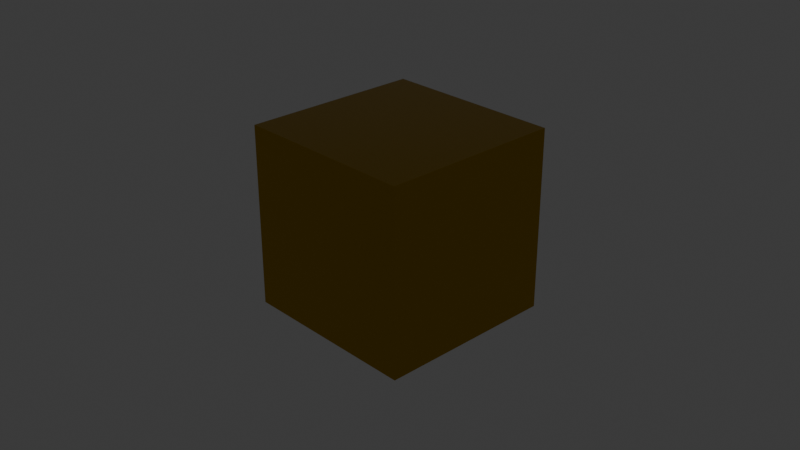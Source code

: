 # Source: metal.blend  (saved by Blender 5.0.118; exported with 4.5.12 LTS)
import bpy
from mathutils import Matrix  # noqa: F401  (used for matrix-valued properties, if any)

bpy.ops.wm.read_factory_settings(use_empty=True)
scene = bpy.context.scene
scene.name = 'Scene'

# ---- collections
col_collection = bpy.data.collections.new('Collection'); scene.collection.children.link(col_collection)

# ---- materials (node trees are filled in below, after node groups)
mat_metal = bpy.data.materials.new('Metal')
mat_metal.alpha_threshold = 0.0
mat_metal.use_backface_culling_lightprobe_volume = False
mat_metal.roughness = 0.5
mat_metal.line_color = (0.0, 0.0, 0.0, 1.0)

# ---- material node trees
mat_metal.use_nodes = True; mat_metal.node_tree.nodes.clear()
_N = mat_metal.node_tree.nodes; _L = mat_metal.node_tree.links
n0 = _N.new('ShaderNodeOutputMaterial'); n0.name = 'Material Output'; n0.location = (200, 100)
n1 = _N.new('ShaderNodeBsdfPrincipled'); n1.name = 'Principled BSDF'; n1.location = (-200, 100)
n1.inputs[0].default_value = (0.4838, 0.289, 0.0003948, 1.0)
n1.inputs[1].default_value = 1.0
n1.inputs[2].default_value = 0.2
_L.new(n1.outputs[0], n0.inputs[0])
n0.is_active_output = True

# ---- world
world_world = bpy.data.worlds.new('World'); scene.world = world_world
world_world.use_nodes = True; world_world.node_tree.nodes.clear()
_N = world_world.node_tree.nodes; _L = world_world.node_tree.links
n0 = _N.new('ShaderNodeOutputWorld'); n0.name = 'World Output'; n0.location = (200, 100)
n1 = _N.new('ShaderNodeBackground'); n1.name = 'Background'; n1.location = (-200, 100)
n1.inputs[0].default_value = (0.05088, 0.05088, 0.05088, 1.0)
_L.new(n1.outputs[0], n0.inputs[0])
n0.is_active_output = True
world_world.color = (0.05088, 0.05088, 0.05088)
world_world.sun_shadow_jitter_overblur = 0.0

# ---- cameras
cam_camera = bpy.data.cameras.new('Camera')
cam_camera.clip_end = 100.0
cam_camera.ortho_scale = 7.314

# ---- lights
light_light = bpy.data.lights.new('Light', 'POINT')
light_light.energy = 1000.0
light_light.shadow_soft_size = 0.1

# ---- meshes
me_cube = bpy.data.meshes.new('Cube')
me_cube.from_pydata([(1.0, 1.0, 1.0), (1.0, 1.0, -1.0), (1.0, -1.0, 1.0), (1.0, -1.0, -1.0), (-1.0, 1.0, 1.0), (-1.0, 1.0, -1.0), (-1.0, -1.0, 1.0), (-1.0, -1.0, -1.0)], [], [(0, 4, 6, 2), (3, 2, 6, 7), (7, 6, 4, 5), (5, 1, 3, 7), (1, 0, 2, 3), (5, 4, 0, 1)])
_uv = me_cube.uv_layers.new(name='UVMap')
_uv.uv.foreach_set('vector', [0.625, 0.5, 0.875, 0.5, 0.875, 0.75, 0.625, 0.75, 0.375, 0.75, 0.625, 0.75, 0.625, 1.0, 0.375, 1.0, 0.375, 0.0, 0.625, 0.0, 0.625, 0.25, 0.375, 0.25, 0.125, 0.5, 0.375, 0.5, 0.375, 0.75, 0.125, 0.75, 0.375, 0.5, 0.625, 0.5, 0.625, 0.75, 0.375, 0.75, 0.375, 0.25, 0.625, 0.25, 0.625, 0.5, 0.375, 0.5])
me_cube.materials.append(mat_metal)
me_cube.use_mirror_vertex_groups = False
me_cube.update()

# ---- objects
ob_cube = bpy.data.objects.new('Cube', me_cube)
ob_light = bpy.data.objects.new('Light', light_light)
ob_camera = bpy.data.objects.new('Camera', cam_camera)

# ---- transforms, parenting, visibility, modifiers, constraints
ob_cube.location = (0.0, 0.0, 0.0)
ob_cube.lock_rotations_4d = False
ob_cube.empty_display_type = 'ARROWS'
ob_cube.lineart.crease_threshold = 0.0
ob_light.location = (4.076, 1.005, 5.904)
ob_light.rotation_euler = (0.6503, 0.05522, 1.866)
ob_light.lock_rotations_4d = False
ob_light.empty_display_type = 'ARROWS'
ob_light.color = (0.0, 0.0, 0.0, 0.0)
ob_light.lineart.crease_threshold = 0.0
ob_camera.location = (7.359, -6.926, 4.958)
ob_camera.rotation_euler = (1.109, 0.0, 0.8149)
ob_camera.lock_rotations_4d = False
ob_camera.empty_display_type = 'ARROWS'
ob_camera.color = (0.0, 0.0, 0.0, 0.0)
ob_camera.display_type = 'WIRE'
ob_camera.lineart.crease_threshold = 0.0

# ---- collection membership
col_collection.objects.link(ob_cube)
col_collection.objects.link(ob_light)
col_collection.objects.link(ob_camera)

# ---- scene / render settings (as saved in the file)
scene.camera = ob_camera
scene.frame_start = 1; scene.frame_end = 250; scene.frame_set(1)
scene.render.engine = 'BLENDER_EEVEE_NEXT'
scene.render.bake_bias = 0.0
scene.render.bake_samples = 0
scene.cycles.sampling_pattern = 'TABULATED_SOBOL'
scene.eevee.use_volume_custom_range = False
bpy.context.view_layer.update()

